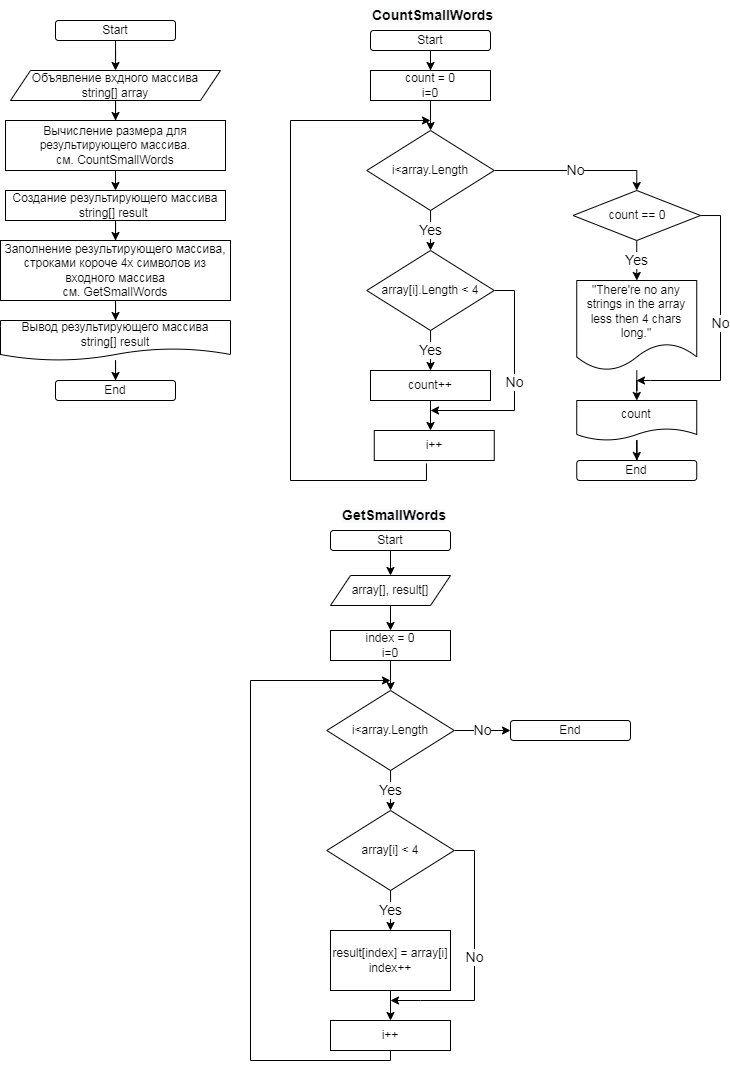

The diagram above was exported from draw.io. Its source (the exported page's mxGraphModel, read from the mxfile embedded in the PNG):
<mxGraphModel dx="970" dy="474" grid="1" gridSize="10" guides="1" tooltips="1" connect="1" arrows="1" fold="1" page="1" pageScale="1" pageWidth="827" pageHeight="1169" math="0" shadow="0">
  <root>
    <mxCell id="0" />
    <mxCell id="1" parent="0" />
    <mxCell id="feshMrNNM0vxeJpEXeJT-3" value="" style="edgeStyle=orthogonalEdgeStyle;rounded=0;orthogonalLoop=1;jettySize=auto;html=1;" edge="1" parent="1" source="ogGQL7f14-5tfzL1feAy-1" target="feshMrNNM0vxeJpEXeJT-1">
      <mxGeometry relative="1" as="geometry" />
    </mxCell>
    <mxCell id="ogGQL7f14-5tfzL1feAy-1" value="Start" style="rounded=1;whiteSpace=wrap;html=1;" parent="1" vertex="1">
      <mxGeometry x="85" y="30" width="120" height="20" as="geometry" />
    </mxCell>
    <mxCell id="feshMrNNM0vxeJpEXeJT-5" value="" style="edgeStyle=orthogonalEdgeStyle;rounded=0;orthogonalLoop=1;jettySize=auto;html=1;" edge="1" parent="1" source="feshMrNNM0vxeJpEXeJT-1" target="feshMrNNM0vxeJpEXeJT-4">
      <mxGeometry relative="1" as="geometry" />
    </mxCell>
    <mxCell id="feshMrNNM0vxeJpEXeJT-1" value="Объявление вхдного массива&lt;br&gt;string[] array" style="shape=parallelogram;perimeter=parallelogramPerimeter;whiteSpace=wrap;html=1;fixedSize=1;" vertex="1" parent="1">
      <mxGeometry x="40" y="80" width="210" height="30" as="geometry" />
    </mxCell>
    <mxCell id="feshMrNNM0vxeJpEXeJT-7" style="edgeStyle=orthogonalEdgeStyle;rounded=0;orthogonalLoop=1;jettySize=auto;html=1;exitX=0.5;exitY=1;exitDx=0;exitDy=0;entryX=0.5;entryY=0;entryDx=0;entryDy=0;" edge="1" parent="1" source="feshMrNNM0vxeJpEXeJT-4" target="feshMrNNM0vxeJpEXeJT-6">
      <mxGeometry relative="1" as="geometry" />
    </mxCell>
    <mxCell id="feshMrNNM0vxeJpEXeJT-4" value="Вычисление размера для результирующего массива.&lt;br&gt;см. CountSmallWords" style="whiteSpace=wrap;html=1;" vertex="1" parent="1">
      <mxGeometry x="35" y="130" width="220" height="50" as="geometry" />
    </mxCell>
    <mxCell id="feshMrNNM0vxeJpEXeJT-9" style="edgeStyle=orthogonalEdgeStyle;rounded=0;orthogonalLoop=1;jettySize=auto;html=1;entryX=0.5;entryY=0;entryDx=0;entryDy=0;" edge="1" parent="1" source="feshMrNNM0vxeJpEXeJT-6" target="feshMrNNM0vxeJpEXeJT-8">
      <mxGeometry relative="1" as="geometry" />
    </mxCell>
    <mxCell id="feshMrNNM0vxeJpEXeJT-6" value="Создание результирующего массива&lt;br&gt;string[] result&amp;nbsp;" style="whiteSpace=wrap;html=1;" vertex="1" parent="1">
      <mxGeometry x="35" y="200" width="220" height="30" as="geometry" />
    </mxCell>
    <mxCell id="feshMrNNM0vxeJpEXeJT-12" value="" style="edgeStyle=orthogonalEdgeStyle;rounded=0;orthogonalLoop=1;jettySize=auto;html=1;" edge="1" parent="1" source="feshMrNNM0vxeJpEXeJT-8" target="feshMrNNM0vxeJpEXeJT-10">
      <mxGeometry relative="1" as="geometry" />
    </mxCell>
    <mxCell id="feshMrNNM0vxeJpEXeJT-8" value="Заполнение результирующего массива, строками короче 4х символов из входного массива&lt;br&gt;см. GetSmallWords" style="whiteSpace=wrap;html=1;" vertex="1" parent="1">
      <mxGeometry x="30" y="250" width="230" height="60" as="geometry" />
    </mxCell>
    <mxCell id="feshMrNNM0vxeJpEXeJT-39" style="edgeStyle=orthogonalEdgeStyle;rounded=0;orthogonalLoop=1;jettySize=auto;html=1;fontSize=14;" edge="1" parent="1" source="feshMrNNM0vxeJpEXeJT-10" target="feshMrNNM0vxeJpEXeJT-37">
      <mxGeometry relative="1" as="geometry" />
    </mxCell>
    <mxCell id="feshMrNNM0vxeJpEXeJT-10" value="Вывод результирующего массива&lt;br&gt;string[] result" style="shape=document;whiteSpace=wrap;html=1;boundedLbl=1;rounded=0;" vertex="1" parent="1">
      <mxGeometry x="30" y="330" width="230" height="40" as="geometry" />
    </mxCell>
    <mxCell id="feshMrNNM0vxeJpEXeJT-13" value="&lt;span style=&quot;color: rgb(0, 0, 0); font-family: Helvetica; font-style: normal; font-variant-ligatures: normal; font-variant-caps: normal; letter-spacing: normal; orphans: 2; text-align: center; text-indent: 0px; text-transform: none; widows: 2; word-spacing: 0px; -webkit-text-stroke-width: 0px; background-color: rgb(248, 249, 250); text-decoration-thickness: initial; text-decoration-style: initial; text-decoration-color: initial; float: none; display: inline !important;&quot;&gt;&lt;font style=&quot;font-size: 14px;&quot;&gt;&lt;b&gt;CountSmallWords&lt;/b&gt;&lt;/font&gt;&lt;/span&gt;" style="text;whiteSpace=wrap;html=1;" vertex="1" parent="1">
      <mxGeometry x="400" y="10" width="130" height="40" as="geometry" />
    </mxCell>
    <mxCell id="feshMrNNM0vxeJpEXeJT-16" value="" style="edgeStyle=orthogonalEdgeStyle;rounded=0;orthogonalLoop=1;jettySize=auto;html=1;fontSize=14;" edge="1" parent="1" source="feshMrNNM0vxeJpEXeJT-14" target="feshMrNNM0vxeJpEXeJT-15">
      <mxGeometry relative="1" as="geometry" />
    </mxCell>
    <mxCell id="feshMrNNM0vxeJpEXeJT-14" value="Start" style="rounded=1;whiteSpace=wrap;html=1;" vertex="1" parent="1">
      <mxGeometry x="400" y="40" width="120" height="20" as="geometry" />
    </mxCell>
    <mxCell id="feshMrNNM0vxeJpEXeJT-18" value="" style="edgeStyle=orthogonalEdgeStyle;rounded=0;orthogonalLoop=1;jettySize=auto;html=1;fontSize=14;" edge="1" parent="1" source="feshMrNNM0vxeJpEXeJT-15" target="feshMrNNM0vxeJpEXeJT-17">
      <mxGeometry relative="1" as="geometry" />
    </mxCell>
    <mxCell id="feshMrNNM0vxeJpEXeJT-15" value="count = 0&lt;br&gt;i=0" style="whiteSpace=wrap;html=1;" vertex="1" parent="1">
      <mxGeometry x="400" y="80" width="120" height="30" as="geometry" />
    </mxCell>
    <mxCell id="feshMrNNM0vxeJpEXeJT-21" value="Yes" style="edgeStyle=orthogonalEdgeStyle;rounded=0;orthogonalLoop=1;jettySize=auto;html=1;fontSize=14;entryX=0.5;entryY=0;entryDx=0;entryDy=0;" edge="1" parent="1" source="feshMrNNM0vxeJpEXeJT-17" target="feshMrNNM0vxeJpEXeJT-22">
      <mxGeometry relative="1" as="geometry">
        <mxPoint x="460" y="280" as="targetPoint" />
      </mxGeometry>
    </mxCell>
    <mxCell id="feshMrNNM0vxeJpEXeJT-28" value="No" style="edgeStyle=orthogonalEdgeStyle;rounded=0;orthogonalLoop=1;jettySize=auto;html=1;fontSize=14;entryX=0.5;entryY=0;entryDx=0;entryDy=0;" edge="1" parent="1" source="feshMrNNM0vxeJpEXeJT-17" target="feshMrNNM0vxeJpEXeJT-29">
      <mxGeometry relative="1" as="geometry">
        <mxPoint x="580" y="180" as="targetPoint" />
      </mxGeometry>
    </mxCell>
    <mxCell id="feshMrNNM0vxeJpEXeJT-17" value="i&amp;lt;array.Length" style="rhombus;whiteSpace=wrap;html=1;rounded=0;" vertex="1" parent="1">
      <mxGeometry x="396.25" y="140" width="127.5" height="80" as="geometry" />
    </mxCell>
    <mxCell id="feshMrNNM0vxeJpEXeJT-25" style="edgeStyle=orthogonalEdgeStyle;rounded=0;orthogonalLoop=1;jettySize=auto;html=1;fontSize=14;" edge="1" parent="1" source="feshMrNNM0vxeJpEXeJT-19">
      <mxGeometry relative="1" as="geometry">
        <mxPoint x="460" y="440" as="targetPoint" />
      </mxGeometry>
    </mxCell>
    <mxCell id="feshMrNNM0vxeJpEXeJT-19" value="count++" style="whiteSpace=wrap;html=1;" vertex="1" parent="1">
      <mxGeometry x="400" y="380" width="120" height="30" as="geometry" />
    </mxCell>
    <mxCell id="feshMrNNM0vxeJpEXeJT-23" value="Yes" style="edgeStyle=orthogonalEdgeStyle;rounded=0;orthogonalLoop=1;jettySize=auto;html=1;fontSize=14;" edge="1" parent="1" source="feshMrNNM0vxeJpEXeJT-22" target="feshMrNNM0vxeJpEXeJT-19">
      <mxGeometry relative="1" as="geometry" />
    </mxCell>
    <mxCell id="feshMrNNM0vxeJpEXeJT-24" value="No" style="edgeStyle=orthogonalEdgeStyle;rounded=0;orthogonalLoop=1;jettySize=auto;html=1;fontSize=14;" edge="1" parent="1" source="feshMrNNM0vxeJpEXeJT-22">
      <mxGeometry relative="1" as="geometry">
        <mxPoint x="460" y="420" as="targetPoint" />
        <Array as="points">
          <mxPoint x="544" y="300" />
          <mxPoint x="544" y="420" />
        </Array>
      </mxGeometry>
    </mxCell>
    <mxCell id="feshMrNNM0vxeJpEXeJT-22" value="array[i].Length &amp;lt; 4" style="rhombus;whiteSpace=wrap;html=1;rounded=0;" vertex="1" parent="1">
      <mxGeometry x="396.25" y="260" width="127.5" height="80" as="geometry" />
    </mxCell>
    <mxCell id="feshMrNNM0vxeJpEXeJT-27" style="edgeStyle=orthogonalEdgeStyle;rounded=0;orthogonalLoop=1;jettySize=auto;html=1;fontSize=14;exitX=0.435;exitY=1.1;exitDx=0;exitDy=0;exitPerimeter=0;" edge="1" parent="1" source="feshMrNNM0vxeJpEXeJT-26">
      <mxGeometry relative="1" as="geometry">
        <mxPoint x="460" y="130" as="targetPoint" />
        <mxPoint x="390" y="480" as="sourcePoint" />
        <Array as="points">
          <mxPoint x="456" y="490" />
          <mxPoint x="320" y="490" />
          <mxPoint x="320" y="130" />
        </Array>
      </mxGeometry>
    </mxCell>
    <mxCell id="feshMrNNM0vxeJpEXeJT-26" value="i++" style="whiteSpace=wrap;html=1;" vertex="1" parent="1">
      <mxGeometry x="403.75" y="440" width="120" height="30" as="geometry" />
    </mxCell>
    <mxCell id="feshMrNNM0vxeJpEXeJT-31" value="Yes" style="edgeStyle=orthogonalEdgeStyle;rounded=0;orthogonalLoop=1;jettySize=auto;html=1;fontSize=14;" edge="1" parent="1" source="feshMrNNM0vxeJpEXeJT-29" target="feshMrNNM0vxeJpEXeJT-30">
      <mxGeometry relative="1" as="geometry" />
    </mxCell>
    <mxCell id="feshMrNNM0vxeJpEXeJT-32" style="edgeStyle=orthogonalEdgeStyle;rounded=0;orthogonalLoop=1;jettySize=auto;html=1;fontSize=14;" edge="1" parent="1" source="feshMrNNM0vxeJpEXeJT-29">
      <mxGeometry relative="1" as="geometry">
        <mxPoint x="666" y="390" as="targetPoint" />
        <Array as="points">
          <mxPoint x="750" y="225" />
          <mxPoint x="750" y="390" />
          <mxPoint x="680" y="390" />
        </Array>
      </mxGeometry>
    </mxCell>
    <mxCell id="feshMrNNM0vxeJpEXeJT-33" value="No" style="edgeLabel;html=1;align=center;verticalAlign=middle;resizable=0;points=[];fontSize=14;" vertex="1" connectable="0" parent="feshMrNNM0vxeJpEXeJT-32">
      <mxGeometry x="-0.0556" relative="1" as="geometry">
        <mxPoint as="offset" />
      </mxGeometry>
    </mxCell>
    <mxCell id="feshMrNNM0vxeJpEXeJT-29" value="count == 0" style="rhombus;whiteSpace=wrap;html=1;rounded=0;" vertex="1" parent="1">
      <mxGeometry x="602.5" y="200" width="127.5" height="50" as="geometry" />
    </mxCell>
    <mxCell id="feshMrNNM0vxeJpEXeJT-36" value="" style="edgeStyle=orthogonalEdgeStyle;rounded=0;orthogonalLoop=1;jettySize=auto;html=1;fontSize=14;" edge="1" parent="1" source="feshMrNNM0vxeJpEXeJT-30" target="feshMrNNM0vxeJpEXeJT-35">
      <mxGeometry relative="1" as="geometry" />
    </mxCell>
    <mxCell id="feshMrNNM0vxeJpEXeJT-30" value="&quot;There're no any strings in the array less then 4 chars long.&quot;" style="shape=document;whiteSpace=wrap;html=1;boundedLbl=1;rounded=0;" vertex="1" parent="1">
      <mxGeometry x="606.25" y="290" width="120" height="90" as="geometry" />
    </mxCell>
    <mxCell id="feshMrNNM0vxeJpEXeJT-40" value="" style="edgeStyle=orthogonalEdgeStyle;rounded=0;orthogonalLoop=1;jettySize=auto;html=1;fontSize=14;" edge="1" parent="1" source="feshMrNNM0vxeJpEXeJT-35" target="feshMrNNM0vxeJpEXeJT-38">
      <mxGeometry relative="1" as="geometry" />
    </mxCell>
    <mxCell id="feshMrNNM0vxeJpEXeJT-35" value="count" style="shape=document;whiteSpace=wrap;html=1;boundedLbl=1;rounded=0;" vertex="1" parent="1">
      <mxGeometry x="606.25" y="410" width="120" height="40" as="geometry" />
    </mxCell>
    <mxCell id="feshMrNNM0vxeJpEXeJT-37" value="End" style="rounded=1;whiteSpace=wrap;html=1;" vertex="1" parent="1">
      <mxGeometry x="85" y="390" width="120" height="20" as="geometry" />
    </mxCell>
    <mxCell id="feshMrNNM0vxeJpEXeJT-38" value="End" style="rounded=1;whiteSpace=wrap;html=1;" vertex="1" parent="1">
      <mxGeometry x="606.25" y="470" width="120" height="20" as="geometry" />
    </mxCell>
    <mxCell id="feshMrNNM0vxeJpEXeJT-70" value="" style="edgeStyle=orthogonalEdgeStyle;rounded=0;orthogonalLoop=1;jettySize=auto;html=1;fontSize=14;" edge="1" parent="1" source="feshMrNNM0vxeJpEXeJT-55" target="feshMrNNM0vxeJpEXeJT-68">
      <mxGeometry relative="1" as="geometry" />
    </mxCell>
    <mxCell id="feshMrNNM0vxeJpEXeJT-55" value="Start" style="rounded=1;whiteSpace=wrap;html=1;" vertex="1" parent="1">
      <mxGeometry x="360" y="540" width="120" height="20" as="geometry" />
    </mxCell>
    <mxCell id="feshMrNNM0vxeJpEXeJT-56" value="" style="edgeStyle=orthogonalEdgeStyle;rounded=0;orthogonalLoop=1;jettySize=auto;html=1;fontSize=14;" edge="1" parent="1" source="feshMrNNM0vxeJpEXeJT-57" target="feshMrNNM0vxeJpEXeJT-59">
      <mxGeometry relative="1" as="geometry" />
    </mxCell>
    <mxCell id="feshMrNNM0vxeJpEXeJT-57" value="index = 0&lt;br&gt;i=0" style="whiteSpace=wrap;html=1;" vertex="1" parent="1">
      <mxGeometry x="360" y="640" width="120" height="30" as="geometry" />
    </mxCell>
    <mxCell id="feshMrNNM0vxeJpEXeJT-58" value="Yes" style="edgeStyle=orthogonalEdgeStyle;rounded=0;orthogonalLoop=1;jettySize=auto;html=1;fontSize=14;entryX=0.5;entryY=0;entryDx=0;entryDy=0;" edge="1" parent="1" source="feshMrNNM0vxeJpEXeJT-59" target="feshMrNNM0vxeJpEXeJT-64">
      <mxGeometry relative="1" as="geometry">
        <mxPoint x="420" y="840" as="targetPoint" />
      </mxGeometry>
    </mxCell>
    <mxCell id="feshMrNNM0vxeJpEXeJT-73" value="No" style="edgeStyle=orthogonalEdgeStyle;rounded=0;orthogonalLoop=1;jettySize=auto;html=1;fontSize=14;" edge="1" parent="1" source="feshMrNNM0vxeJpEXeJT-59">
      <mxGeometry relative="1" as="geometry">
        <mxPoint x="540" y="740" as="targetPoint" />
      </mxGeometry>
    </mxCell>
    <mxCell id="feshMrNNM0vxeJpEXeJT-59" value="i&amp;lt;array.Length" style="rhombus;whiteSpace=wrap;html=1;rounded=0;" vertex="1" parent="1">
      <mxGeometry x="356.25" y="700" width="127.5" height="80" as="geometry" />
    </mxCell>
    <mxCell id="feshMrNNM0vxeJpEXeJT-72" style="edgeStyle=orthogonalEdgeStyle;rounded=0;orthogonalLoop=1;jettySize=auto;html=1;entryX=0.5;entryY=0;entryDx=0;entryDy=0;fontSize=14;" edge="1" parent="1" source="feshMrNNM0vxeJpEXeJT-61" target="feshMrNNM0vxeJpEXeJT-66">
      <mxGeometry relative="1" as="geometry" />
    </mxCell>
    <mxCell id="feshMrNNM0vxeJpEXeJT-61" value="result[index] = array[i]&lt;br&gt;index++" style="whiteSpace=wrap;html=1;" vertex="1" parent="1">
      <mxGeometry x="360" y="940" width="120" height="60" as="geometry" />
    </mxCell>
    <mxCell id="feshMrNNM0vxeJpEXeJT-62" value="Yes" style="edgeStyle=orthogonalEdgeStyle;rounded=0;orthogonalLoop=1;jettySize=auto;html=1;fontSize=14;" edge="1" parent="1" source="feshMrNNM0vxeJpEXeJT-64" target="feshMrNNM0vxeJpEXeJT-61">
      <mxGeometry relative="1" as="geometry" />
    </mxCell>
    <mxCell id="feshMrNNM0vxeJpEXeJT-63" value="No" style="edgeStyle=orthogonalEdgeStyle;rounded=0;orthogonalLoop=1;jettySize=auto;html=1;fontSize=14;" edge="1" parent="1" source="feshMrNNM0vxeJpEXeJT-64">
      <mxGeometry relative="1" as="geometry">
        <mxPoint x="420" y="1010" as="targetPoint" />
        <Array as="points">
          <mxPoint x="504" y="860" />
          <mxPoint x="504" y="1010" />
          <mxPoint x="450" y="1010" />
        </Array>
      </mxGeometry>
    </mxCell>
    <mxCell id="feshMrNNM0vxeJpEXeJT-64" value="array[i] &amp;lt; 4" style="rhombus;whiteSpace=wrap;html=1;rounded=0;" vertex="1" parent="1">
      <mxGeometry x="356.25" y="820" width="127.5" height="80" as="geometry" />
    </mxCell>
    <mxCell id="feshMrNNM0vxeJpEXeJT-65" style="edgeStyle=orthogonalEdgeStyle;rounded=0;orthogonalLoop=1;jettySize=auto;html=1;fontSize=14;exitX=0.5;exitY=1;exitDx=0;exitDy=0;" edge="1" parent="1" source="feshMrNNM0vxeJpEXeJT-66">
      <mxGeometry relative="1" as="geometry">
        <mxPoint x="420" y="690" as="targetPoint" />
        <mxPoint x="350" y="1040" as="sourcePoint" />
        <Array as="points">
          <mxPoint x="420" y="1070" />
          <mxPoint x="280" y="1070" />
          <mxPoint x="280" y="690" />
        </Array>
      </mxGeometry>
    </mxCell>
    <mxCell id="feshMrNNM0vxeJpEXeJT-66" value="i++" style="whiteSpace=wrap;html=1;" vertex="1" parent="1">
      <mxGeometry x="360" y="1030" width="120" height="30" as="geometry" />
    </mxCell>
    <mxCell id="feshMrNNM0vxeJpEXeJT-67" value="&lt;span style=&quot;color: rgb(0, 0, 0); font-family: Helvetica; font-style: normal; font-variant-ligatures: normal; font-variant-caps: normal; letter-spacing: normal; orphans: 2; text-align: center; text-indent: 0px; text-transform: none; widows: 2; word-spacing: 0px; -webkit-text-stroke-width: 0px; background-color: rgb(248, 249, 250); text-decoration-thickness: initial; text-decoration-style: initial; text-decoration-color: initial; float: none; display: inline !important;&quot;&gt;&lt;font style=&quot;font-size: 14px;&quot;&gt;&lt;b&gt;GetSmallWords&lt;/b&gt;&lt;/font&gt;&lt;/span&gt;" style="text;whiteSpace=wrap;html=1;" vertex="1" parent="1">
      <mxGeometry x="370" y="510" width="130" height="40" as="geometry" />
    </mxCell>
    <mxCell id="feshMrNNM0vxeJpEXeJT-71" value="" style="edgeStyle=orthogonalEdgeStyle;rounded=0;orthogonalLoop=1;jettySize=auto;html=1;fontSize=14;" edge="1" parent="1" source="feshMrNNM0vxeJpEXeJT-68" target="feshMrNNM0vxeJpEXeJT-57">
      <mxGeometry relative="1" as="geometry" />
    </mxCell>
    <mxCell id="feshMrNNM0vxeJpEXeJT-68" value="array[], result[]" style="shape=parallelogram;perimeter=parallelogramPerimeter;whiteSpace=wrap;html=1;fixedSize=1;" vertex="1" parent="1">
      <mxGeometry x="360" y="585" width="120" height="30" as="geometry" />
    </mxCell>
    <mxCell id="feshMrNNM0vxeJpEXeJT-74" value="End" style="rounded=1;whiteSpace=wrap;html=1;" vertex="1" parent="1">
      <mxGeometry x="540" y="730" width="120" height="20" as="geometry" />
    </mxCell>
  </root>
</mxGraphModel>